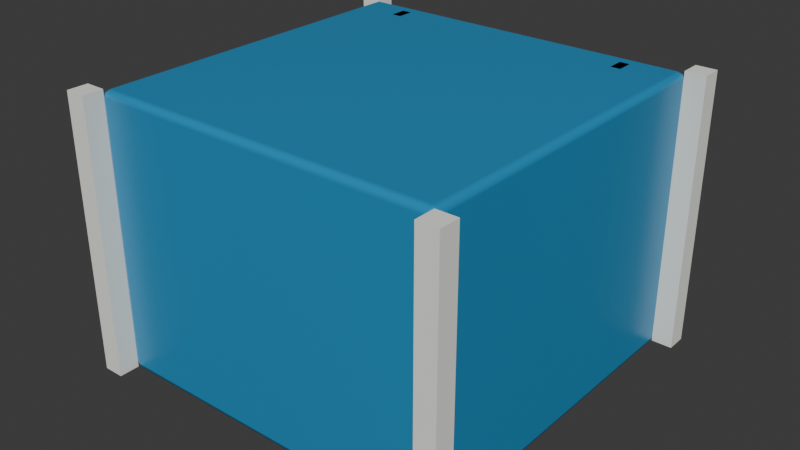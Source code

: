# Source: station-lift-shaft.blend  (saved by Blender 5.2.44; exported with 4.5.12 LTS)
import bpy
from mathutils import Matrix  # noqa: F401  (used for matrix-valued properties, if any)

bpy.ops.wm.read_factory_settings(use_empty=True)
scene = bpy.context.scene
scene.name = 'Scene'

# ---- collections
col_collection = bpy.data.collections.new('Collection'); scene.collection.children.link(col_collection)

# ---- materials (node trees are filled in below, after node groups)
mat_eco_glassdark = bpy.data.materials.new('eco.glassdark')
mat_eco_glassdark.diffuse_color = (0.02029, 0.2705, 0.521, 1.0)
mat_eco_white = bpy.data.materials.new('eco.white')
mat_eco_white.diffuse_color = (0.9047, 0.9216, 0.855, 1.0)
mat_eco_metal = bpy.data.materials.new('eco.metal')
mat_eco_metal.diffuse_color = (0.159, 0.2874, 0.3231, 1.0)

# ---- material node trees
mat_eco_glassdark.use_nodes = True; mat_eco_glassdark.node_tree.nodes.clear()
_N = mat_eco_glassdark.node_tree.nodes; _L = mat_eco_glassdark.node_tree.links
n0 = _N.new('ShaderNodeBsdfPrincipled'); n0.name = 'BSDF - Pré-fundamentado'; n0.location = (-200, 100)
n0.inputs[0].default_value = (0.02029, 0.2705, 0.521, 1.0)
n0.inputs[2].default_value = 0.34
n0.inputs[10].default_value = 0.005
n1 = _N.new('ShaderNodeOutputMaterial'); n1.name = 'Saída de material'; n1.location = (200, 100)
_L.new(n0.outputs[0], n1.inputs[0])
n1.is_active_output = True
mat_eco_white.use_nodes = True; mat_eco_white.node_tree.nodes.clear()
_N = mat_eco_white.node_tree.nodes; _L = mat_eco_white.node_tree.links
n0 = _N.new('ShaderNodeBsdfPrincipled'); n0.name = 'BSDF - Pré-fundamentado'; n0.location = (-200, 100)
n0.inputs[0].default_value = (0.9047, 0.9216, 0.855, 1.0)
n0.inputs[2].default_value = 0.64
n0.inputs[10].default_value = 0.005
n1 = _N.new('ShaderNodeOutputMaterial'); n1.name = 'Saída de material'; n1.location = (200, 100)
_L.new(n0.outputs[0], n1.inputs[0])
n1.is_active_output = True
mat_eco_metal.use_nodes = True; mat_eco_metal.node_tree.nodes.clear()
_N = mat_eco_metal.node_tree.nodes; _L = mat_eco_metal.node_tree.links
n0 = _N.new('ShaderNodeBsdfPrincipled'); n0.name = 'BSDF - Pré-fundamentado'; n0.location = (-200, 100)
n0.inputs[0].default_value = (0.159, 0.2874, 0.3231, 1.0)
n0.inputs[2].default_value = 0.46
n0.inputs[10].default_value = 0.005
n1 = _N.new('ShaderNodeOutputMaterial'); n1.name = 'Saída de material'; n1.location = (200, 100)
_L.new(n0.outputs[0], n1.inputs[0])
n1.is_active_output = True

# ---- world
world_world = bpy.data.worlds.new('World'); scene.world = world_world
world_world.use_nodes = True; world_world.node_tree.nodes.clear()
_N = world_world.node_tree.nodes; _L = world_world.node_tree.links
n0 = _N.new('ShaderNodeOutputWorld'); n0.name = 'World Output'; n0.location = (200, 100)
n1 = _N.new('ShaderNodeBackground'); n1.name = 'Background'; n1.location = (-200, 100)
n1.inputs[0].default_value = (0.05088, 0.05088, 0.05088, 1.0)
_L.new(n1.outputs[0], n0.inputs[0])
n0.is_active_output = True
world_world.color = (0.05088, 0.05088, 0.05088)
world_world.sun_shadow_jitter_overblur = 0.0

# ---- meshes
me_cubo = bpy.data.meshes.new('Cubo')
me_cubo.from_pydata([(-0.615, -0.615, -0.5), (-0.615, -0.64, -0.475), (-0.64, -0.615, -0.475), (-0.615, -0.6327, -0.4927), (-0.6294, -0.6294, -0.4894), (-0.6327, -0.6327, -0.475), (-0.6327, -0.615, -0.4927), (-0.615, -0.64, 0.475), (-0.615, -0.615, 0.5), (-0.64, -0.615, 0.475), (-0.615, -0.6327, 0.4927), (-0.6294, -0.6294, 0.4894), (-0.6327, -0.615, 0.4927), (-0.6327, -0.6327, 0.475), (-0.615, 0.615, -0.5), (-0.64, 0.615, -0.475), (-0.615, 0.64, -0.475), (-0.6327, 0.615, -0.4927), (-0.6294, 0.6294, -0.4894), (-0.6327, 0.6327, -0.475), (-0.615, 0.6327, -0.4927), (-0.615, 0.615, 0.5), (-0.615, 0.64, 0.475), (-0.64, 0.615, 0.475), (-0.615, 0.6327, 0.4927), (-0.6294, 0.6294, 0.4894), (-0.6327, 0.6327, 0.475), (-0.6327, 0.615, 0.4927), (0.615, -0.615, -0.5), (0.64, -0.615, -0.475), (0.615, -0.64, -0.475), (0.6327, -0.615, -0.4927), (0.6294, -0.6294, -0.4894), (0.6327, -0.6327, -0.475), (0.615, -0.6327, -0.4927), (0.615, -0.615, 0.5), (0.615, -0.64, 0.475), (0.64, -0.615, 0.475), (0.615, -0.6327, 0.4927), (0.6294, -0.6294, 0.4894), (0.6327, -0.6327, 0.475), (0.6327, -0.615, 0.4927), (0.615, 0.615, -0.5), (0.615, 0.64, -0.475), (0.64, 0.615, -0.475), (0.615, 0.6327, -0.4927), (0.6294, 0.6294, -0.4894), (0.6327, 0.6327, -0.475), (0.6327, 0.615, -0.4927), (0.615, 0.615, 0.5), (0.64, 0.615, 0.475), (0.615, 0.64, 0.475), (0.6327, 0.615, 0.4927), (0.6294, 0.6294, 0.4894), (0.6327, 0.6327, 0.475), (0.615, 0.6327, 0.4927)], [], [(0, 3, 4, 6), (1, 5, 4, 3), (2, 6, 4, 5), (7, 10, 11, 13), (8, 12, 11, 10), (9, 13, 11, 12), (14, 17, 18, 20), (15, 19, 18, 17), (16, 20, 18, 19), (21, 24, 25, 27), (22, 26, 25, 24), (23, 27, 25, 26), (28, 31, 32, 34), (29, 33, 32, 31), (30, 34, 32, 33), (35, 38, 39, 41), (36, 40, 39, 38), (37, 41, 39, 40), (42, 45, 46, 48), (43, 47, 46, 45), (44, 48, 46, 47), (49, 52, 53, 55), (50, 54, 53, 52), (51, 55, 53, 54), (14, 0, 6, 17), (17, 6, 2, 15), (1, 7, 13, 5), (5, 13, 9, 2), (8, 21, 27, 12), (12, 27, 23, 9), (22, 16, 19, 26), (26, 19, 15, 23), (42, 14, 20, 45), (45, 20, 16, 43), (21, 49, 55, 24), (24, 55, 51, 22), (50, 44, 47, 54), (54, 47, 43, 51), (28, 42, 48, 31), (31, 48, 44, 29), (49, 35, 41, 52), (52, 41, 37, 50), (36, 30, 33, 40), (40, 33, 29, 37), (0, 28, 34, 3), (3, 34, 30, 1), (35, 8, 10, 38), (38, 10, 7, 36), (14, 42, 28, 0), (2, 9, 23, 15), (30, 36, 7, 1), (49, 21, 8, 35), (16, 22, 51, 43), (44, 50, 37, 29)])
me_cubo.polygons.foreach_set('use_smooth', [True] * 54)
_uv = me_cubo.uv_layers.new(name='Mapa UV')
_uv.uv.foreach_set('vector', [0.1299, 0.7451, 0.1299, 0.75, 0.1271, 0.75, 0.125, 0.7451, 0.3812, 0.9951, 0.3813, 1.0, 0.3776, 1.0, 0.375, 0.9951, 0.3813, 0.004883, 0.375, 0.004883, 0.375, 0.002064, 0.3813, 0.0, 0.6187, 0.9951, 0.625, 0.9951, 0.625, 0.9979, 0.6187, 1.0, 0.8701, 0.7451, 0.875, 0.7451, 0.875, 0.7479, 0.8701, 0.75, 0.6188, 0.004883, 0.6187, 0.0, 0.6224, 0.0, 0.625, 0.004883, 0.1299, 0.5049, 0.125, 0.5049, 0.125, 0.5021, 0.1299, 0.5, 0.3812, 0.2451, 0.3813, 0.25, 0.3763, 0.251, 0.375, 0.2451, 0.3813, 0.2549, 0.375, 0.2549, 0.3763, 0.251, 0.3813, 0.25, 0.8701, 0.5049, 0.8701, 0.5, 0.8729, 0.5, 0.875, 0.5049, 0.6188, 0.2549, 0.6187, 0.25, 0.6237, 0.249, 0.625, 0.2549, 0.6187, 0.2451, 0.625, 0.2451, 0.6237, 0.249, 0.6187, 0.25, 0.3701, 0.7451, 0.375, 0.7451, 0.3759, 0.75, 0.3726, 0.7524, 0.3812, 0.7451, 0.3813, 0.75, 0.3759, 0.75, 0.375, 0.7451, 0.3813, 0.7549, 0.3726, 0.7524, 0.3759, 0.75, 0.3813, 0.75, 0.6299, 0.7451, 0.6274, 0.7524, 0.6248, 0.7493, 0.625, 0.7451, 0.6188, 0.7549, 0.6187, 0.75, 0.6248, 0.7493, 0.6274, 0.7524, 0.6187, 0.7451, 0.625, 0.7451, 0.6248, 0.7493, 0.6187, 0.75, 0.3701, 0.5049, 0.3726, 0.4976, 0.3752, 0.5007, 0.375, 0.5049, 0.3812, 0.4951, 0.3813, 0.5, 0.3752, 0.5007, 0.3726, 0.4976, 0.3813, 0.5049, 0.375, 0.5049, 0.3752, 0.5007, 0.3813, 0.5, 0.6299, 0.5049, 0.625, 0.5049, 0.6241, 0.5, 0.6274, 0.4976, 0.6188, 0.5049, 0.6187, 0.5, 0.6241, 0.5, 0.625, 0.5049, 0.6187, 0.4951, 0.6274, 0.4976, 0.6241, 0.5, 0.6187, 0.5, 0.1299, 0.5049, 0.1299, 0.7451, 0.125, 0.7451, 0.125, 0.5049, 0.375, 0.2451, 0.375, 0.004883, 0.3813, 0.004883, 0.3812, 0.2451, 0.3812, 0.9951, 0.6187, 0.9951, 0.6187, 1.0, 0.3813, 1.0, 0.3813, 0.0, 0.6187, 0.0, 0.6188, 0.004883, 0.3813, 0.004883, 0.8701, 0.7451, 0.8701, 0.5049, 0.875, 0.5049, 0.875, 0.7451, 0.625, 0.004883, 0.625, 0.2451, 0.6187, 0.2451, 0.6188, 0.004883, 0.6188, 0.2549, 0.3813, 0.2549, 0.3813, 0.25, 0.6187, 0.25, 0.6187, 0.25, 0.3813, 0.25, 0.3812, 0.2451, 0.6187, 0.2451, 0.3701, 0.5049, 0.1299, 0.5049, 0.1299, 0.5, 0.3726, 0.4976, 0.3726, 0.4976, 0.375, 0.2549, 0.3813, 0.2549, 0.3812, 0.4951, 0.8701, 0.5049, 0.6299, 0.5049, 0.6274, 0.4976, 0.8701, 0.5, 0.625, 0.2549, 0.6274, 0.4976, 0.6187, 0.4951, 0.6188, 0.2549, 0.6188, 0.5049, 0.3813, 0.5049, 0.3813, 0.5, 0.6187, 0.5, 0.6187, 0.5, 0.3813, 0.5, 0.3812, 0.4951, 0.6187, 0.4951, 0.3701, 0.7451, 0.3701, 0.5049, 0.375, 0.5049, 0.375, 0.7451, 0.375, 0.7451, 0.375, 0.5049, 0.3813, 0.5049, 0.3812, 0.7451, 0.6299, 0.5049, 0.6299, 0.7451, 0.625, 0.7451, 0.625, 0.5049, 0.625, 0.5049, 0.625, 0.7451, 0.6187, 0.7451, 0.6188, 0.5049, 0.6188, 0.7549, 0.3813, 0.7549, 0.3813, 0.75, 0.6187, 0.75, 0.6187, 0.75, 0.3813, 0.75, 0.3812, 0.7451, 0.6187, 0.7451, 0.1299, 0.7451, 0.3701, 0.7451, 0.3726, 0.7524, 0.1299, 0.75, 0.375, 0.9951, 0.3726, 0.7524, 0.3813, 0.7549, 0.3812, 0.9951, 0.6299, 0.7451, 0.8701, 0.7451, 0.8701, 0.75, 0.6274, 0.7524, 0.6274, 0.7524, 0.625, 0.9951, 0.6187, 0.9951, 0.6188, 0.7549, 0.1299, 0.5049, 0.3701, 0.5049, 0.3701, 0.7451, 0.1299, 0.7451, 0.3813, 0.004883, 0.6188, 0.004883, 0.6187, 0.2451, 0.3812, 0.2451, 0.3813, 0.7549, 0.6188, 0.7549, 0.6187, 0.9951, 0.3812, 0.9951, 0.6299, 0.5049, 0.8701, 0.5049, 0.8701, 0.7451, 0.6299, 0.7451, 0.3813, 0.2549, 0.6188, 0.2549, 0.6187, 0.4951, 0.3812, 0.4951, 0.3813, 0.5049, 0.6188, 0.5049, 0.6187, 0.7451, 0.3812, 0.7451])
_ca = me_cubo.color_attributes.new('miniatureAO', 'BYTE_COLOR', 'CORNER')
_ca.data.foreach_set('color', [1.0, 1.0, 1.0, 1.0, 0.9647, 0.9647, 0.9647, 1.0, 0.5711, 0.5711, 0.5711, 1.0, 0.9647, 0.9647, 0.9647, 1.0, 0.8963, 0.8963, 0.8963, 1.0, 0.6172, 0.6172, 0.6172, 1.0, 0.5711, 0.5711, 0.5711, 1.0, 0.9647, 0.9647, 0.9647, 1.0, 0.8632, 0.8632, 0.8632, 1.0, 0.9647, 0.9647, 0.9647, 1.0, 0.5711, 0.5711, 0.5711, 1.0, 0.6172, 0.6172, 0.6172, 1.0, 0.8632, 0.8632, 0.8632, 1.0, 1.0, 1.0, 1.0, 1.0, 0.5711, 0.5711, 0.5711, 1.0, 0.6105, 0.6105, 0.6105, 1.0, 1.0, 1.0, 1.0, 1.0, 1.0, 1.0, 1.0, 1.0, 0.5711, 0.5711, 0.5711, 1.0, 1.0, 1.0, 1.0, 1.0, 0.8963, 0.8963, 0.8963, 1.0, 0.6105, 0.6105, 0.6105, 1.0, 0.5711, 0.5711, 0.5711, 1.0, 1.0, 1.0, 1.0, 1.0, 1.0, 1.0, 1.0, 1.0, 0.9647, 0.9647, 0.9647, 1.0, 0.5711, 0.5711, 0.5711, 1.0, 1.0, 1.0, 1.0, 1.0, 0.8963, 0.8963, 0.8963, 1.0, 0.6105, 0.6105, 0.6105, 1.0, 0.5711, 0.5711, 0.5711, 1.0, 0.9647, 0.9647, 0.9647, 1.0, 0.8632, 0.8632, 0.8632, 1.0, 1.0, 1.0, 1.0, 1.0, 0.5711, 0.5711, 0.5711, 1.0, 0.6105, 0.6105, 0.6105, 1.0, 1.0, 1.0, 1.0, 1.0, 0.9647, 0.9647, 0.9647, 1.0, 0.5776, 0.5776, 0.5776, 1.0, 0.9647, 0.9647, 0.9647, 1.0, 0.8963, 0.8963, 0.8963, 1.0, 0.6308, 0.6308, 0.6308, 1.0, 0.5776, 0.5776, 0.5776, 1.0, 0.9647, 0.9647, 0.9647, 1.0, 0.8963, 0.8963, 0.8963, 1.0, 0.9647, 0.9647, 0.9647, 1.0, 0.5776, 0.5776, 0.5776, 1.0, 0.6308, 0.6308, 0.6308, 1.0, 1.0, 1.0, 1.0, 1.0, 1.0, 1.0, 1.0, 1.0, 0.5776, 0.5776, 0.5776, 1.0, 0.9301, 0.9301, 0.9301, 1.0, 0.8963, 0.8963, 0.8963, 1.0, 0.6308, 0.6308, 0.6308, 1.0, 0.5776, 0.5776, 0.5776, 1.0, 1.0, 1.0, 1.0, 1.0, 0.855, 0.855, 0.855, 1.0, 0.9301, 0.9301, 0.9301, 1.0, 0.5776, 0.5776, 0.5776, 1.0, 0.6308, 0.6308, 0.6308, 1.0, 1.0, 1.0, 1.0, 1.0, 0.9647, 0.9647, 0.9647, 1.0, 0.5711, 0.5711, 0.5711, 1.0, 0.9647, 0.9647, 0.9647, 1.0, 0.855, 0.855, 0.855, 1.0, 0.6105, 0.6105, 0.6105, 1.0, 0.5711, 0.5711, 0.5711, 1.0, 0.9647, 0.9647, 0.9647, 1.0, 0.8632, 0.8632, 0.8632, 1.0, 0.9647, 0.9647, 0.9647, 1.0, 0.5711, 0.5711, 0.5711, 1.0, 0.6105, 0.6105, 0.6105, 1.0, 1.0, 1.0, 1.0, 1.0, 0.9647, 0.9647, 0.9647, 1.0, 0.5711, 0.5711, 0.5711, 1.0, 0.9647, 0.9647, 0.9647, 1.0, 0.855, 0.855, 0.855, 1.0, 0.6105, 0.6105, 0.6105, 1.0, 0.5711, 0.5711, 0.5711, 1.0, 0.9647, 0.9647, 0.9647, 1.0, 0.8963, 0.8963, 0.8963, 1.0, 0.9647, 0.9647, 0.9647, 1.0, 0.5711, 0.5711, 0.5711, 1.0, 0.6105, 0.6105, 0.6105, 1.0, 1.0, 1.0, 1.0, 1.0, 0.9647, 0.9647, 0.9647, 1.0, 0.5711, 0.5711, 0.5711, 1.0, 0.9301, 0.9301, 0.9301, 1.0, 0.8963, 0.8963, 0.8963, 1.0, 0.6172, 0.6172, 0.6172, 1.0, 0.5711, 0.5711, 0.5711, 1.0, 0.9647, 0.9647, 0.9647, 1.0, 0.855, 0.855, 0.855, 1.0, 0.9301, 0.9301, 0.9301, 1.0, 0.5711, 0.5711, 0.5711, 1.0, 0.6172, 0.6172, 0.6172, 1.0, 1.0, 1.0, 1.0, 1.0, 1.0, 1.0, 1.0, 1.0, 0.9647, 0.9647, 0.9647, 1.0, 0.9647, 0.9647, 0.9647, 1.0, 0.9647, 0.9647, 0.9647, 1.0, 0.9647, 0.9647, 0.9647, 1.0, 0.8632, 0.8632, 0.8632, 1.0, 0.8963, 0.8963, 0.8963, 1.0, 0.8963, 0.8963, 0.8963, 1.0, 0.8632, 0.8632, 0.8632, 1.0, 0.6105, 0.6105, 0.6105, 1.0, 0.6172, 0.6172, 0.6172, 1.0, 0.6172, 0.6172, 0.6172, 1.0, 0.6105, 0.6105, 0.6105, 1.0, 0.8963, 0.8963, 0.8963, 1.0, 0.8632, 0.8632, 0.8632, 1.0, 1.0, 1.0, 1.0, 1.0, 1.0, 1.0, 1.0, 1.0, 0.9647, 0.9647, 0.9647, 1.0, 1.0, 1.0, 1.0, 1.0, 1.0, 1.0, 1.0, 1.0, 0.9647, 0.9647, 0.9647, 1.0, 0.8963, 0.8963, 0.8963, 1.0, 0.8963, 0.8963, 0.8963, 1.0, 0.8963, 0.8963, 0.8963, 1.0, 0.8632, 0.8632, 0.8632, 1.0, 0.6105, 0.6105, 0.6105, 1.0, 0.6308, 0.6308, 0.6308, 1.0, 0.6308, 0.6308, 0.6308, 1.0, 0.6105, 0.6105, 0.6105, 1.0, 0.8963, 0.8963, 0.8963, 1.0, 0.8963, 0.8963, 0.8963, 1.0, 1.0, 1.0, 1.0, 1.0, 1.0, 1.0, 1.0, 1.0, 1.0, 1.0, 1.0, 1.0, 0.9647, 0.9647, 0.9647, 1.0, 0.9647, 0.9647, 0.9647, 1.0, 1.0, 1.0, 1.0, 1.0, 0.8632, 0.8632, 0.8632, 1.0, 0.855, 0.855, 0.855, 1.0, 1.0, 1.0, 1.0, 1.0, 1.0, 1.0, 1.0, 1.0, 0.9301, 0.9301, 0.9301, 1.0, 0.9647, 0.9647, 0.9647, 1.0, 0.9647, 0.9647, 0.9647, 1.0, 0.9301, 0.9301, 0.9301, 1.0, 0.855, 0.855, 0.855, 1.0, 0.8963, 0.8963, 0.8963, 1.0, 0.8963, 0.8963, 0.8963, 1.0, 0.8963, 0.8963, 0.8963, 1.0, 0.6105, 0.6105, 0.6105, 1.0, 0.6172, 0.6172, 0.6172, 1.0, 0.6172, 0.6172, 0.6172, 1.0, 0.6105, 0.6105, 0.6105, 1.0, 0.855, 0.855, 0.855, 1.0, 0.855, 0.855, 0.855, 1.0, 1.0, 1.0, 1.0, 1.0, 1.0, 1.0, 1.0, 1.0, 0.9647, 0.9647, 0.9647, 1.0, 1.0, 1.0, 1.0, 1.0, 1.0, 1.0, 1.0, 1.0, 0.9647, 0.9647, 0.9647, 1.0, 0.8963, 0.8963, 0.8963, 1.0, 0.8963, 0.8963, 0.8963, 1.0, 1.0, 1.0, 1.0, 1.0, 1.0, 1.0, 1.0, 1.0, 0.9647, 0.9647, 0.9647, 1.0, 0.9647, 0.9647, 0.9647, 1.0, 0.9647, 0.9647, 0.9647, 1.0, 0.9647, 0.9647, 0.9647, 1.0, 0.8632, 0.8632, 0.8632, 1.0, 0.8963, 0.8963, 0.8963, 1.0, 0.855, 0.855, 0.855, 1.0, 0.855, 0.855, 0.855, 1.0, 0.6308, 0.6308, 0.6308, 1.0, 0.6105, 0.6105, 0.6105, 1.0, 0.6105, 0.6105, 0.6105, 1.0, 0.6308, 0.6308, 0.6308, 1.0, 0.8963, 0.8963, 0.8963, 1.0, 0.8632, 0.8632, 0.8632, 1.0, 1.0, 1.0, 1.0, 1.0, 1.0, 1.0, 1.0, 1.0, 0.9301, 0.9301, 0.9301, 1.0, 0.9647, 0.9647, 0.9647, 1.0, 0.9647, 0.9647, 0.9647, 1.0, 0.9301, 0.9301, 0.9301, 1.0, 0.855, 0.855, 0.855, 1.0, 0.8963, 0.8963, 0.8963, 1.0, 1.0, 1.0, 1.0, 1.0, 1.0, 1.0, 1.0, 1.0, 1.0, 1.0, 1.0, 1.0, 0.9647, 0.9647, 0.9647, 1.0, 0.9647, 0.9647, 0.9647, 1.0, 1.0, 1.0, 1.0, 1.0, 0.8632, 0.8632, 0.8632, 1.0, 0.855, 0.855, 0.855, 1.0, 1.0, 1.0, 1.0, 1.0, 1.0, 1.0, 1.0, 1.0, 1.0, 1.0, 1.0, 1.0, 1.0, 1.0, 1.0, 1.0, 0.8632, 0.8632, 0.8632, 1.0, 0.8963, 0.8963, 0.8963, 1.0, 0.8963, 0.8963, 0.8963, 1.0, 0.8963, 0.8963, 0.8963, 1.0, 0.855, 0.855, 0.855, 1.0, 0.855, 0.855, 0.855, 1.0, 0.8632, 0.8632, 0.8632, 1.0, 0.8963, 0.8963, 0.8963, 1.0, 1.0, 1.0, 1.0, 1.0, 1.0, 1.0, 1.0, 1.0, 1.0, 1.0, 1.0, 1.0, 1.0, 1.0, 1.0, 1.0, 0.8632, 0.8632, 0.8632, 1.0, 0.8963, 0.8963, 0.8963, 1.0, 0.855, 0.855, 0.855, 1.0, 0.855, 0.855, 0.855, 1.0, 0.8963, 0.8963, 0.8963, 1.0, 0.8963, 0.8963, 0.8963, 1.0, 0.8632, 0.8632, 0.8632, 1.0, 0.8963, 0.8963, 0.8963, 1.0])
me_cubo.materials.append(mat_eco_glassdark)
me_cubo.update()
me_cubo.normals_split_custom_set([tuple(v) for v in zip(*[iter([-0.005869, -0.005866, -1.0, -0.00426, -0.7071, -0.7071, -0.5774, -0.5774, -0.5773, -0.7071, -0.00426, -0.7071, -0.005876, -1.0, -0.007536, -0.7071, -0.7071, -0.005495, -0.5774, -0.5774, -0.5773, -0.00426, -0.7071, -0.7071, -1.0, -0.005846, -0.007567, -0.7071, -0.00426, -0.7071, -0.5774, -0.5774, -0.5773, -0.7071, -0.7071, -0.005495, -0.005846, -1.0, 0.007567, -0.00426, -0.7071, 0.7071, -0.5774, -0.5774, 0.5773, -0.7071, -0.7071, 0.005495, -0.005866, -0.005868, 1.0, -0.7071, -0.00426, 0.7071, -0.5774, -0.5774, 0.5773, -0.00426, -0.7071, 0.7071, -1.0, -0.005877, 0.007536, -0.7071, -0.7071, 0.005495, -0.5774, -0.5774, 0.5773, -0.7071, -0.00426, 0.7071, -0.005866, 0.005868, -1.0, -0.7071, 0.00426, -0.7071, -0.5774, 0.5774, -0.5773, -0.00426, 0.7071, -0.7071, -1.0, 0.005877, -0.007536, -0.7071, 0.7071, -0.005495, -0.5774, 0.5774, -0.5773, -0.7071, 0.00426, -0.7071, -0.005846, 1.0, -0.007567, -0.00426, 0.7071, -0.7071, -0.5774, 0.5774, -0.5773, -0.7071, 0.7071, -0.005495, -0.005869, 0.005866, 1.0, -0.00426, 0.7071, 0.7071, -0.5774, 0.5774, 0.5773, -0.7071, 0.00426, 0.7071, -0.005876, 1.0, 0.007536, -0.7071, 0.7071, 0.005495, -0.5774, 0.5774, 0.5773, -0.00426, 0.7071, 0.7071, -1.0, 0.005846, 0.007567, -0.7071, 0.00426, 0.7071, -0.5774, 0.5774, 0.5773, -0.7071, 0.7071, 0.005495, 0.005866, -0.005868, -1.0, 0.7071, -0.00426, -0.7071, 0.5774, -0.5774, -0.5773, 0.00426, -0.7071, -0.7071, 1.0, -0.005877, -0.007536, 0.7071, -0.7071, -0.005495, 0.5774, -0.5774, -0.5773, 0.7071, -0.00426, -0.7071, 0.005846, -1.0, -0.007567, 0.00426, -0.7071, -0.7071, 0.5774, -0.5774, -0.5773, 0.7071, -0.7071, -0.005495, 0.005869, -0.005866, 1.0, 0.00426, -0.7071, 0.7071, 0.5774, -0.5774, 0.5773, 0.7071, -0.00426, 0.7071, 0.005876, -1.0, 0.007536, 0.7071, -0.7071, 0.005495, 0.5774, -0.5774, 0.5773, 0.00426, -0.7071, 0.7071, 1.0, -0.005846, 0.007567, 0.7071, -0.00426, 0.7071, 0.5774, -0.5774, 0.5773, 0.7071, -0.7071, 0.005495, 0.005869, 0.005866, -1.0, 0.00426, 0.7071, -0.7071, 0.5774, 0.5774, -0.5773, 0.7071, 0.00426, -0.7071, 0.005876, 1.0, -0.007536, 0.7071, 0.7071, -0.005495, 0.5774, 0.5774, -0.5773, 0.00426, 0.7071, -0.7071, 1.0, 0.005846, -0.007567, 0.7071, 0.00426, -0.7071, 0.5774, 0.5774, -0.5773, 0.7071, 0.7071, -0.005495, 0.005866, 0.005868, 1.0, 0.7071, 0.00426, 0.7071, 0.5774, 0.5774, 0.5773, 0.00426, 0.7071, 0.7071, 1.0, 0.005877, 0.007536, 0.7071, 0.7071, 0.005495, 0.5774, 0.5774, 0.5773, 0.7071, 0.00426, 0.7071, 0.005846, 1.0, 0.007567, 0.00426, 0.7071, 0.7071, 0.5774, 0.5774, 0.5773, 0.7071, 0.7071, 0.005495, -0.005866, 0.005868, -1.0, -0.005869, -0.005866, -1.0, -0.7071, -0.00426, -0.7071, -0.7071, 0.00426, -0.7071, -0.7071, 0.00426, -0.7071, -0.7071, -0.00426, -0.7071, -1.0, -0.005846, -0.007567, -1.0, 0.005877, -0.007536, -0.005876, -1.0, -0.007536, -0.005846, -1.0, 0.007567, -0.7071, -0.7071, 0.005495, -0.7071, -0.7071, -0.005495, -0.7071, -0.7071, -0.005495, -0.7071, -0.7071, 0.005495, -1.0, -0.005877, 0.007536, -1.0, -0.005846, -0.007567, -0.005866, -0.005868, 1.0, -0.005869, 0.005866, 1.0, -0.7071, 0.00426, 0.7071, -0.7071, -0.00426, 0.7071, -0.7071, -0.00426, 0.7071, -0.7071, 0.00426, 0.7071, -1.0, 0.005846, 0.007567, -1.0, -0.005877, 0.007536, -0.005876, 1.0, 0.007536, -0.005846, 1.0, -0.007567, -0.7071, 0.7071, -0.005495, -0.7071, 0.7071, 0.005495, -0.7071, 0.7071, 0.005495, -0.7071, 0.7071, -0.005495, -1.0, 0.005877, -0.007536, -1.0, 0.005846, 0.007567, 0.005869, 0.005866, -1.0, -0.005866, 0.005868, -1.0, -0.00426, 0.7071, -0.7071, 0.00426, 0.7071, -0.7071, 0.00426, 0.7071, -0.7071, -0.00426, 0.7071, -0.7071, -0.005846, 1.0, -0.007567, 0.005876, 1.0, -0.007536, -0.005869, 0.005866, 1.0, 0.005866, 0.005868, 1.0, 0.00426, 0.7071, 0.7071, -0.00426, 0.7071, 0.7071, -0.00426, 0.7071, 0.7071, 0.00426, 0.7071, 0.7071, 0.005846, 1.0, 0.007567, -0.005876, 1.0, 0.007536, 1.0, 0.005877, 0.007536, 1.0, 0.005846, -0.007567, 0.7071, 0.7071, -0.005495, 0.7071, 0.7071, 0.005495, 0.7071, 0.7071, 0.005495, 0.7071, 0.7071, -0.005495, 0.005876, 1.0, -0.007536, 0.005846, 1.0, 0.007567, 0.005866, -0.005868, -1.0, 0.005869, 0.005866, -1.0, 0.7071, 0.00426, -0.7071, 0.7071, -0.00426, -0.7071, 0.7071, -0.00426, -0.7071, 0.7071, 0.00426, -0.7071, 1.0, 0.005846, -0.007567, 1.0, -0.005877, -0.007536, 0.005866, 0.005868, 1.0, 0.005869, -0.005866, 1.0, 0.7071, -0.00426, 0.7071, 0.7071, 0.00426, 0.7071, 0.7071, 0.00426, 0.7071, 0.7071, -0.00426, 0.7071, 1.0, -0.005846, 0.007567, 1.0, 0.005877, 0.007536, 0.005876, -1.0, 0.007536, 0.005846, -1.0, -0.007567, 0.7071, -0.7071, -0.005495, 0.7071, -0.7071, 0.005495, 0.7071, -0.7071, 0.005495, 0.7071, -0.7071, -0.005495, 1.0, -0.005877, -0.007536, 1.0, -0.005846, 0.007567, -0.005869, -0.005866, -1.0, 0.005866, -0.005868, -1.0, 0.00426, -0.7071, -0.7071, -0.00426, -0.7071, -0.7071, -0.00426, -0.7071, -0.7071, 0.00426, -0.7071, -0.7071, 0.005846, -1.0, -0.007567, -0.005876, -1.0, -0.007536, 0.005869, -0.005866, 1.0, -0.005866, -0.005868, 1.0, -0.00426, -0.7071, 0.7071, 0.00426, -0.7071, 0.7071, 0.00426, -0.7071, 0.7071, -0.00426, -0.7071, 0.7071, -0.005846, -1.0, 0.007567, 0.005876, -1.0, 0.007536, -0.005866, 0.005868, -1.0, 0.005869, 0.005866, -1.0, 0.005866, -0.005868, -1.0, -0.005869, -0.005866, -1.0, -1.0, -0.005846, -0.007567, -1.0, -0.005877, 0.007536, -1.0, 0.005846, 0.007567, -1.0, 0.005877, -0.007536, 0.005846, -1.0, -0.007567, 0.005876, -1.0, 0.007536, -0.005846, -1.0, 0.007567, -0.005876, -1.0, -0.007536, 0.005866, 0.005868, 1.0, -0.005869, 0.005866, 1.0, -0.005866, -0.005868, 1.0, 0.005869, -0.005866, 1.0, -0.005846, 1.0, -0.007567, -0.005876, 1.0, 0.007536, 0.005846, 1.0, 0.007567, 0.005876, 1.0, -0.007536, 1.0, 0.005846, -0.007567, 1.0, 0.005877, 0.007536, 1.0, -0.005846, 0.007567, 1.0, -0.005877, -0.007536])] * 3)])
me_cubo_001 = bpy.data.meshes.new('Cubo.001')
me_cubo_001.from_pydata([(-0.7075, -0.7075, 0.0), (-0.7075, -0.7075, 1.0), (-0.7075, -0.6325, 0.0), (-0.7075, -0.6325, 1.0), (-0.6325, -0.7075, 0.0), (-0.6325, -0.7075, 1.0), (-0.6325, -0.6325, 0.0), (-0.6325, -0.6325, 1.0), (-0.7075, 0.6325, 0.0), (-0.7075, 0.6325, 1.0), (-0.7075, 0.7075, 0.0), (-0.7075, 0.7075, 1.0), (-0.6325, 0.6325, 0.0), (-0.6325, 0.6325, 1.0), (-0.6325, 0.7075, 0.0), (-0.6325, 0.7075, 1.0), (0.6325, -0.7075, 0.0), (0.6325, -0.7075, 1.0), (0.6325, -0.6325, 0.0), (0.6325, -0.6325, 1.0), (0.7075, -0.7075, 0.0), (0.7075, -0.7075, 1.0), (0.7075, -0.6325, 0.0), (0.7075, -0.6325, 1.0), (0.6325, 0.6325, 0.0), (0.6325, 0.6325, 1.0), (0.6325, 0.7075, 0.0), (0.6325, 0.7075, 1.0), (0.7075, 0.6325, 0.0), (0.7075, 0.6325, 1.0), (0.7075, 0.7075, 0.0), (0.7075, 0.7075, 1.0)], [], [(0, 1, 3, 2), (2, 3, 7, 6), (6, 7, 5, 4), (4, 5, 1, 0), (2, 6, 4, 0), (7, 3, 1, 5), (8, 9, 11, 10), (10, 11, 15, 14), (14, 15, 13, 12), (12, 13, 9, 8), (10, 14, 12, 8), (15, 11, 9, 13), (16, 17, 19, 18), (18, 19, 23, 22), (22, 23, 21, 20), (20, 21, 17, 16), (18, 22, 20, 16), (23, 19, 17, 21), (24, 25, 27, 26), (26, 27, 31, 30), (30, 31, 29, 28), (28, 29, 25, 24), (26, 30, 28, 24), (31, 27, 25, 29)])
_uv = me_cubo_001.uv_layers.new(name='Mapa UV')
_uv.uv.foreach_set('vector', [0.375, 0.0, 0.625, 0.0, 0.625, 0.25, 0.375, 0.25, 0.375, 0.25, 0.625, 0.25, 0.625, 0.5, 0.375, 0.5, 0.375, 0.5, 0.625, 0.5, 0.625, 0.75, 0.375, 0.75, 0.375, 0.75, 0.625, 0.75, 0.625, 1.0, 0.375, 1.0, 0.125, 0.5, 0.375, 0.5, 0.375, 0.75, 0.125, 0.75, 0.625, 0.5, 0.875, 0.5, 0.875, 0.75, 0.625, 0.75, 0.375, 0.0, 0.625, 0.0, 0.625, 0.25, 0.375, 0.25, 0.375, 0.25, 0.625, 0.25, 0.625, 0.5, 0.375, 0.5, 0.375, 0.5, 0.625, 0.5, 0.625, 0.75, 0.375, 0.75, 0.375, 0.75, 0.625, 0.75, 0.625, 1.0, 0.375, 1.0, 0.125, 0.5, 0.375, 0.5, 0.375, 0.75, 0.125, 0.75, 0.625, 0.5, 0.875, 0.5, 0.875, 0.75, 0.625, 0.75, 0.375, 0.0, 0.625, 0.0, 0.625, 0.25, 0.375, 0.25, 0.375, 0.25, 0.625, 0.25, 0.625, 0.5, 0.375, 0.5, 0.375, 0.5, 0.625, 0.5, 0.625, 0.75, 0.375, 0.75, 0.375, 0.75, 0.625, 0.75, 0.625, 1.0, 0.375, 1.0, 0.125, 0.5, 0.375, 0.5, 0.375, 0.75, 0.125, 0.75, 0.625, 0.5, 0.875, 0.5, 0.875, 0.75, 0.625, 0.75, 0.375, 0.0, 0.625, 0.0, 0.625, 0.25, 0.375, 0.25, 0.375, 0.25, 0.625, 0.25, 0.625, 0.5, 0.375, 0.5, 0.375, 0.5, 0.625, 0.5, 0.625, 0.75, 0.375, 0.75, 0.375, 0.75, 0.625, 0.75, 0.625, 1.0, 0.375, 1.0, 0.125, 0.5, 0.375, 0.5, 0.375, 0.75, 0.125, 0.75, 0.625, 0.5, 0.875, 0.5, 0.875, 0.75, 0.625, 0.75])
_ca = me_cubo_001.color_attributes.new('miniatureAO', 'BYTE_COLOR', 'CORNER')
_ca.data.foreach_set('color', [1.0, 1.0, 1.0, 1.0, 1.0, 1.0, 1.0, 1.0, 1.0, 1.0, 1.0, 1.0, 1.0, 1.0, 1.0, 1.0, 0.9473, 0.9473, 0.9473, 1.0, 0.9473, 0.9473, 0.9473, 1.0, 0.855, 0.855, 0.855, 1.0, 0.855, 0.855, 0.855, 1.0, 0.855, 0.855, 0.855, 1.0, 0.855, 0.855, 0.855, 1.0, 0.9647, 0.9647, 0.9647, 1.0, 0.9473, 0.9473, 0.9473, 1.0, 1.0, 1.0, 1.0, 1.0, 1.0, 1.0, 1.0, 1.0, 1.0, 1.0, 1.0, 1.0, 1.0, 1.0, 1.0, 1.0, 1.0, 1.0, 1.0, 1.0, 1.0, 1.0, 1.0, 1.0, 1.0, 1.0, 1.0, 1.0, 1.0, 1.0, 1.0, 1.0, 1.0, 1.0, 1.0, 1.0, 1.0, 1.0, 1.0, 1.0, 1.0, 1.0, 1.0, 1.0, 1.0, 1.0, 1.0, 1.0, 1.0, 1.0, 1.0, 1.0, 1.0, 1.0, 1.0, 1.0, 1.0, 1.0, 1.0, 1.0, 1.0, 1.0, 1.0, 1.0, 1.0, 1.0, 1.0, 1.0, 1.0, 1.0, 1.0, 1.0, 1.0, 1.0, 1.0, 1.0, 1.0, 1.0, 1.0, 1.0, 0.9734, 0.9734, 0.9734, 1.0, 0.9301, 0.9301, 0.9301, 1.0, 0.855, 0.855, 0.855, 1.0, 0.9216, 0.9216, 0.9216, 1.0, 0.8228, 0.8228, 0.8228, 1.0, 0.8879, 0.8879, 0.8879, 1.0, 0.9734, 0.9734, 0.9734, 1.0, 0.9216, 0.9216, 0.9216, 1.0, 1.0, 1.0, 1.0, 1.0, 1.0, 1.0, 1.0, 1.0, 1.0, 1.0, 1.0, 1.0, 1.0, 1.0, 1.0, 1.0, 1.0, 1.0, 1.0, 1.0, 1.0, 1.0, 1.0, 1.0, 1.0, 1.0, 1.0, 1.0, 1.0, 1.0, 1.0, 1.0, 0.9647, 0.9647, 0.9647, 1.0, 0.9473, 0.9473, 0.9473, 1.0, 0.855, 0.855, 0.855, 1.0, 0.855, 0.855, 0.855, 1.0, 0.8879, 0.8879, 0.8879, 1.0, 0.8879, 0.8879, 0.8879, 1.0, 0.9473, 0.9473, 0.9473, 1.0, 0.956, 0.956, 0.956, 1.0, 1.0, 1.0, 1.0, 1.0, 1.0, 1.0, 1.0, 1.0, 1.0, 1.0, 1.0, 1.0, 1.0, 1.0, 1.0, 1.0, 1.0, 1.0, 1.0, 1.0, 1.0, 1.0, 1.0, 1.0, 1.0, 1.0, 1.0, 1.0, 1.0, 1.0, 1.0, 1.0, 1.0, 1.0, 1.0, 1.0, 1.0, 1.0, 1.0, 1.0, 1.0, 1.0, 1.0, 1.0, 1.0, 1.0, 1.0, 1.0, 1.0, 1.0, 1.0, 1.0, 1.0, 1.0, 1.0, 1.0, 1.0, 1.0, 1.0, 1.0, 1.0, 1.0, 1.0, 1.0, 0.855, 0.855, 0.855, 1.0, 0.9216, 0.9216, 0.9216, 1.0, 0.9734, 0.9734, 0.9734, 1.0, 0.9301, 0.9301, 0.9301, 1.0, 1.0, 1.0, 1.0, 1.0, 1.0, 1.0, 1.0, 1.0, 1.0, 1.0, 1.0, 1.0, 1.0, 1.0, 1.0, 1.0, 1.0, 1.0, 1.0, 1.0, 1.0, 1.0, 1.0, 1.0, 1.0, 1.0, 1.0, 1.0, 1.0, 1.0, 1.0, 1.0, 0.9473, 0.9473, 0.9473, 1.0, 0.956, 0.956, 0.956, 1.0, 0.8879, 0.8879, 0.8879, 1.0, 0.8879, 0.8879, 0.8879, 1.0, 1.0, 1.0, 1.0, 1.0, 1.0, 1.0, 1.0, 1.0, 1.0, 1.0, 1.0, 1.0, 1.0, 1.0, 1.0, 1.0, 1.0, 1.0, 1.0, 1.0, 1.0, 1.0, 1.0, 1.0, 1.0, 1.0, 1.0, 1.0, 1.0, 1.0, 1.0, 1.0])
me_cubo_001.materials.append(mat_eco_white)
me_cubo_001.update()
me_cubo_005 = bpy.data.meshes.new('Cubo.005')
me_cubo_005.from_pydata([(-0.4675, 0.52, 0.0), (-0.4675, 0.52, 1.0), (-0.4675, 0.58, 0.0), (-0.4675, 0.58, 1.0), (-0.4325, 0.52, 0.0), (-0.4325, 0.52, 1.0), (-0.4325, 0.58, 0.0), (-0.4325, 0.58, 1.0), (0.4325, 0.52, 0.0), (0.4325, 0.52, 1.0), (0.4325, 0.58, 0.0), (0.4325, 0.58, 1.0), (0.4675, 0.52, 0.0), (0.4675, 0.52, 1.0), (0.4675, 0.58, 0.0), (0.4675, 0.58, 1.0)], [], [(0, 1, 3, 2), (2, 3, 7, 6), (6, 7, 5, 4), (4, 5, 1, 0), (2, 6, 4, 0), (7, 3, 1, 5), (8, 9, 11, 10), (10, 11, 15, 14), (14, 15, 13, 12), (12, 13, 9, 8), (10, 14, 12, 8), (15, 11, 9, 13)])
_uv = me_cubo_005.uv_layers.new(name='Mapa UV')
_uv.uv.foreach_set('vector', [0.375, 0.0, 0.625, 0.0, 0.625, 0.25, 0.375, 0.25, 0.375, 0.25, 0.625, 0.25, 0.625, 0.5, 0.375, 0.5, 0.375, 0.5, 0.625, 0.5, 0.625, 0.75, 0.375, 0.75, 0.375, 0.75, 0.625, 0.75, 0.625, 1.0, 0.375, 1.0, 0.125, 0.5, 0.375, 0.5, 0.375, 0.75, 0.125, 0.75, 0.625, 0.5, 0.875, 0.5, 0.875, 0.75, 0.625, 0.75, 0.375, 0.0, 0.625, 0.0, 0.625, 0.25, 0.375, 0.25, 0.375, 0.25, 0.625, 0.25, 0.625, 0.5, 0.375, 0.5, 0.375, 0.5, 0.625, 0.5, 0.625, 0.75, 0.375, 0.75, 0.375, 0.75, 0.625, 0.75, 0.625, 1.0, 0.375, 1.0, 0.125, 0.5, 0.375, 0.5, 0.375, 0.75, 0.125, 0.75, 0.625, 0.5, 0.875, 0.5, 0.875, 0.75, 0.625, 0.75])
_ca = me_cubo_005.color_attributes.new('miniatureAO', 'BYTE_COLOR', 'CORNER')
_ca.data.foreach_set('color', [0.6105, 0.6105, 0.6105, 1.0, 0.6724, 0.6724, 0.6724, 1.0, 0.5972, 0.5972, 0.5972, 1.0, 0.5841, 0.5841, 0.5841, 1.0, 0.7454, 0.7454, 0.7454, 1.0, 0.552, 0.552, 0.552, 1.0, 0.552, 0.552, 0.552, 1.0, 0.7011, 0.7011, 0.7011, 1.0, 0.6867, 0.6867, 0.6867, 1.0, 0.5776, 0.5776, 0.5776, 1.0, 0.6172, 0.6172, 0.6172, 1.0, 0.6584, 0.6584, 0.6584, 1.0, 0.7231, 0.7231, 0.7231, 1.0, 0.7605, 0.7605, 0.7605, 1.0, 0.6038, 0.6038, 0.6038, 1.0, 0.6584, 0.6584, 0.6584, 1.0, 1.0, 1.0, 1.0, 1.0, 1.0, 1.0, 1.0, 1.0, 1.0, 1.0, 1.0, 1.0, 1.0, 1.0, 1.0, 1.0, 1.0, 1.0, 1.0, 1.0, 1.0, 1.0, 1.0, 1.0, 1.0, 1.0, 1.0, 1.0, 1.0, 1.0, 1.0, 1.0, 0.6584, 0.6584, 0.6584, 1.0, 0.6172, 0.6172, 0.6172, 1.0, 0.6172, 0.6172, 0.6172, 1.0, 0.5776, 0.5776, 0.5776, 1.0, 0.6308, 0.6308, 0.6308, 1.0, 0.6654, 0.6654, 0.6654, 1.0, 0.6308, 0.6308, 0.6308, 1.0, 0.624, 0.624, 0.624, 1.0, 0.5776, 0.5776, 0.5776, 1.0, 0.6172, 0.6172, 0.6172, 1.0, 0.5583, 0.5583, 0.5583, 1.0, 0.6172, 0.6172, 0.6172, 1.0, 0.6172, 0.6172, 0.6172, 1.0, 0.6445, 0.6445, 0.6445, 1.0, 0.6514, 0.6514, 0.6514, 1.0, 0.5776, 0.5776, 0.5776, 1.0, 1.0, 1.0, 1.0, 1.0, 1.0, 1.0, 1.0, 1.0, 1.0, 1.0, 1.0, 1.0, 1.0, 1.0, 1.0, 1.0, 1.0, 1.0, 1.0, 1.0, 1.0, 1.0, 1.0, 1.0, 1.0, 1.0, 1.0, 1.0, 1.0, 1.0, 1.0, 1.0])
me_cubo_005.materials.append(mat_eco_metal)
me_cubo_005.update()

# ---- objects
ob_glazed_shaft = bpy.data.objects.new('glazed shaft', me_cubo)
ob_structural_mullion = bpy.data.objects.new('structural mullion', me_cubo_001)
ob_vertical_guide = bpy.data.objects.new('vertical guide', me_cubo_005)

# ---- transforms, parenting, visibility, modifiers, constraints
ob_glazed_shaft.location = (0.0, 0.0, 0.5)
ob_structural_mullion.location = (0.0, 0.0, 0.0)
ob_vertical_guide.location = (0.0, 0.0, 0.0)

# ---- collection membership
col_collection.objects.link(ob_glazed_shaft)
col_collection.objects.link(ob_structural_mullion)
col_collection.objects.link(ob_vertical_guide)

# ---- scene / render settings (as saved in the file)
scene.frame_start = 1; scene.frame_end = 250; scene.frame_set(1)
scene.render.engine = 'BLENDER_EEVEE_NEXT'
scene.render.bake_bias = 0.0
scene.render.bake_samples = 0
scene.render.compositor_device = 'GPU'
scene.eevee.use_volume_custom_range = False
scene.eevee.fast_gi_thickness_near = 0.1
scene.eevee.fast_gi_thickness_far = 0.0
scene.eevee.ray_tracing_options.screen_trace_thickness = 0.1
bpy.context.view_layer.update()

# ---- added for rendering (the .blend has no active camera and no usable light): camera, sun
cam_auto = bpy.data.cameras.new('AutoCamera')
cam_auto.lens = 50.0
cam_auto.sensor_width = 36.0
cam_auto.clip_end = 1000.0
ob_auto_camera = bpy.data.objects.new('AutoCamera', cam_auto)
scene.collection.objects.link(ob_auto_camera)
ob_auto_camera.location = (2.06979, -2.48374, 2.15583)
ob_auto_camera.rotation_euler = (1.09748, -7.21219e-08, 0.694738)
scene.camera = ob_auto_camera
light_auto_sun = bpy.data.lights.new('AutoSun', 'SUN')
light_auto_sun.energy = 3.0
light_auto_sun.angle = 0.0523599
ob_auto_sun = bpy.data.objects.new('AutoSun', light_auto_sun)
scene.collection.objects.link(ob_auto_sun)
ob_auto_sun.rotation_euler = (0.872665, 0.174533, 0.523599)
bpy.context.view_layer.update()
